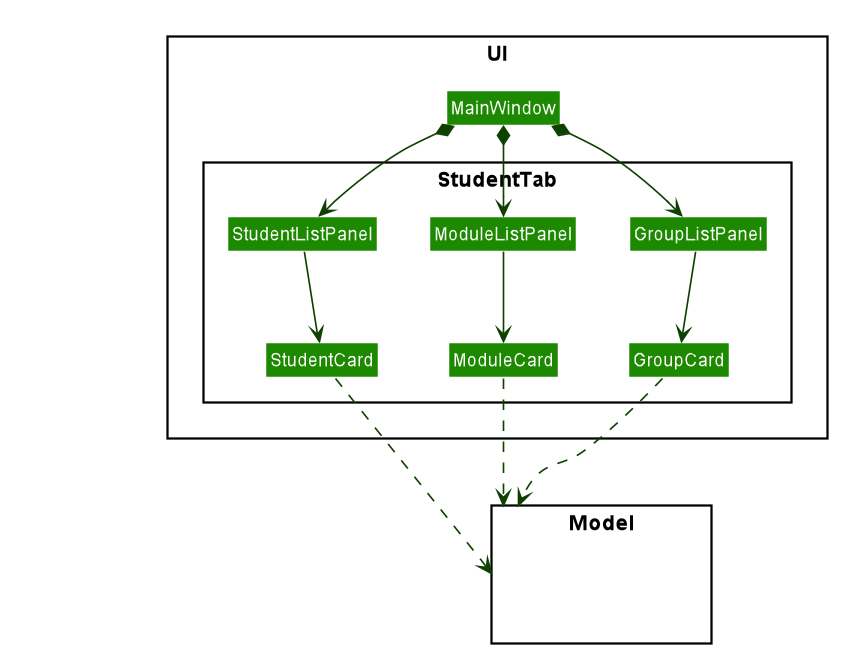

The diagram above was rendered by PlantUML. Its source (embedded in the PNG):
@startuml








skinparam BackgroundColor #FFFFFFF

skinparam Shadowing false

skinparam Class {
    FontColor #FFFFFF
    BorderThickness 1
    BorderColor #FFFFFF
    StereotypeFontColor #FFFFFF
    FontName Arial
}

skinparam Actor {
    BorderColor #000000
    Color #000000
    FontName Arial
}

skinparam Sequence {
    MessageAlign center
    BoxFontSize 15
    BoxPadding 0
    BoxFontColor #FFFFFF
    FontName Arial
}

skinparam Participant {
    FontColor #FFFFFFF
    Padding 20
}

skinparam MinClassWidth 50
skinparam ParticipantPadding 10
skinparam Shadowing false
skinparam DefaultTextAlignment center
skinparam packageStyle Rectangle

hide footbox
hide members
hide circle
skinparam arrowThickness 1.1
skinparam arrowColor #0E4100
skinparam classBackgroundColor #1D8900

package UI <<Rectangle>>{
Class MainWindow
package StudentTab{
Class StudentListPanel
Class StudentCard
Class ModuleListPanel
Class ModuleCard
Class GroupListPanel
Class GroupCard
}
}

package Model <<Rectangle>> {
Class HiddenModel #FFFFFF
}

Class HiddenOutside #FFFFFF


MainWindow *--> StudentListPanel
MainWindow *--> ModuleListPanel
MainWindow *--> GroupListPanel

StudentListPanel --> StudentCard
ModuleListPanel --> ModuleCard
GroupListPanel --> GroupCard

StudentCard .down.> Model
ModuleCard .down.> Model
GroupCard .down..> Model

@enduml